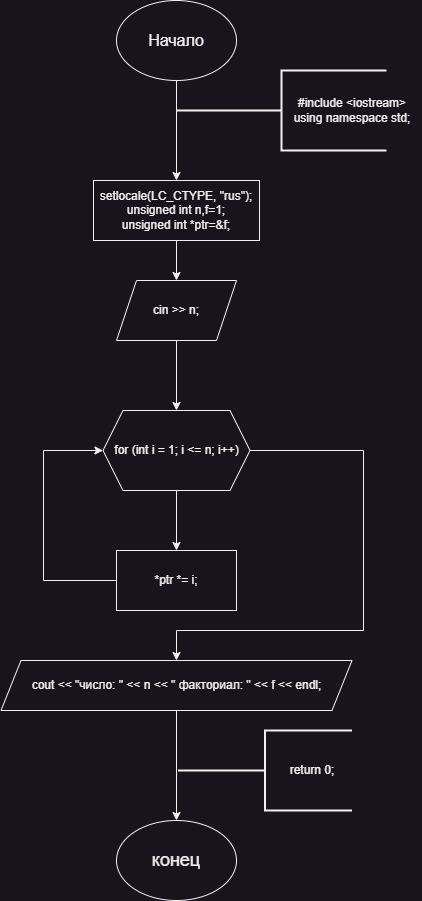

The diagram above was exported from draw.io. Its source (the exported page's mxGraphModel, read from the mxfile embedded in the PNG):
<mxGraphModel dx="1434" dy="844" grid="1" gridSize="10" guides="1" tooltips="1" connect="1" arrows="1" fold="1" page="1" pageScale="1" pageWidth="827" pageHeight="1169" math="0" shadow="0">
  <root>
    <mxCell id="0" />
    <mxCell id="1" parent="0" />
    <mxCell id="DcCumcbA5p6W2TGHvLve-2" style="edgeStyle=orthogonalEdgeStyle;rounded=0;orthogonalLoop=1;jettySize=auto;html=1;entryX=0.5;entryY=0;entryDx=0;entryDy=0;" parent="1" source="DcCumcbA5p6W2TGHvLve-3" target="DcCumcbA5p6W2TGHvLve-6" edge="1">
      <mxGeometry relative="1" as="geometry" />
    </mxCell>
    <mxCell id="DcCumcbA5p6W2TGHvLve-3" value="&lt;font style=&quot;font-size: 16px;&quot;&gt;Начало&lt;/font&gt;" style="ellipse;whiteSpace=wrap;html=1;" parent="1" vertex="1">
      <mxGeometry x="403" y="230" width="120" height="80" as="geometry" />
    </mxCell>
    <mxCell id="DcCumcbA5p6W2TGHvLve-4" value="" style="strokeWidth=2;html=1;shape=mxgraph.flowchart.annotation_2;align=left;labelPosition=right;pointerEvents=1;" parent="1" vertex="1">
      <mxGeometry x="463" y="300" width="210" height="80" as="geometry" />
    </mxCell>
    <mxCell id="DcCumcbA5p6W2TGHvLve-5" value="&lt;div&gt;#include &amp;lt;iostream&amp;gt;&lt;/div&gt;&lt;div&gt;using namespace std;&lt;/div&gt;" style="text;html=1;align=center;verticalAlign=middle;whiteSpace=wrap;rounded=0;" parent="1" vertex="1">
      <mxGeometry x="569" y="325" width="140" height="30" as="geometry" />
    </mxCell>
    <mxCell id="DcCumcbA5p6W2TGHvLve-11" style="edgeStyle=orthogonalEdgeStyle;rounded=0;orthogonalLoop=1;jettySize=auto;html=1;entryX=0.5;entryY=0;entryDx=0;entryDy=0;" parent="1" source="DcCumcbA5p6W2TGHvLve-6" target="DcCumcbA5p6W2TGHvLve-7" edge="1">
      <mxGeometry relative="1" as="geometry" />
    </mxCell>
    <mxCell id="DcCumcbA5p6W2TGHvLve-6" value="&lt;div&gt;setlocale(LC_CTYPE, &quot;rus&quot;);&lt;/div&gt;&lt;div&gt;unsigned int n,f=1;&lt;/div&gt;&lt;div&gt;unsigned int *ptr=&amp;amp;f;&lt;/div&gt;" style="rounded=0;whiteSpace=wrap;html=1;" parent="1" vertex="1">
      <mxGeometry x="380" y="410" width="166" height="60" as="geometry" />
    </mxCell>
    <mxCell id="DcCumcbA5p6W2TGHvLve-12" style="edgeStyle=orthogonalEdgeStyle;rounded=0;orthogonalLoop=1;jettySize=auto;html=1;entryX=0.5;entryY=0;entryDx=0;entryDy=0;" parent="1" source="DcCumcbA5p6W2TGHvLve-7" target="DcCumcbA5p6W2TGHvLve-8" edge="1">
      <mxGeometry relative="1" as="geometry" />
    </mxCell>
    <mxCell id="DcCumcbA5p6W2TGHvLve-7" value="cin &amp;gt;&amp;gt; n;" style="shape=parallelogram;perimeter=parallelogramPerimeter;whiteSpace=wrap;html=1;fixedSize=1;" parent="1" vertex="1">
      <mxGeometry x="403" y="510" width="120" height="60" as="geometry" />
    </mxCell>
    <mxCell id="DcCumcbA5p6W2TGHvLve-13" style="edgeStyle=orthogonalEdgeStyle;rounded=0;orthogonalLoop=1;jettySize=auto;html=1;entryX=0.5;entryY=0;entryDx=0;entryDy=0;" parent="1" source="DcCumcbA5p6W2TGHvLve-8" target="DcCumcbA5p6W2TGHvLve-10" edge="1">
      <mxGeometry relative="1" as="geometry" />
    </mxCell>
    <mxCell id="DcCumcbA5p6W2TGHvLve-14" style="edgeStyle=orthogonalEdgeStyle;rounded=0;orthogonalLoop=1;jettySize=auto;html=1;entryX=0.5;entryY=0;entryDx=0;entryDy=0;" parent="1" source="DcCumcbA5p6W2TGHvLve-8" target="DcCumcbA5p6W2TGHvLve-9" edge="1">
      <mxGeometry relative="1" as="geometry">
        <Array as="points">
          <mxPoint x="650" y="680" />
          <mxPoint x="650" y="860" />
          <mxPoint x="463" y="860" />
        </Array>
      </mxGeometry>
    </mxCell>
    <mxCell id="DcCumcbA5p6W2TGHvLve-8" value="for (int i = 1; i &amp;lt;= n; i++)" style="shape=hexagon;perimeter=hexagonPerimeter2;whiteSpace=wrap;html=1;fixedSize=1;" parent="1" vertex="1">
      <mxGeometry x="389.5" y="640" width="147" height="80" as="geometry" />
    </mxCell>
    <mxCell id="DcCumcbA5p6W2TGHvLve-21" style="edgeStyle=orthogonalEdgeStyle;rounded=0;orthogonalLoop=1;jettySize=auto;html=1;entryX=0.5;entryY=0;entryDx=0;entryDy=0;" parent="1" source="DcCumcbA5p6W2TGHvLve-9" target="DcCumcbA5p6W2TGHvLve-17" edge="1">
      <mxGeometry relative="1" as="geometry" />
    </mxCell>
    <mxCell id="DcCumcbA5p6W2TGHvLve-9" value="cout &amp;lt;&amp;lt; &quot;число: &quot; &amp;lt;&amp;lt; n &amp;lt;&amp;lt; &quot; факториал: &quot; &amp;lt;&amp;lt; f &amp;lt;&amp;lt; endl;" style="shape=parallelogram;perimeter=parallelogramPerimeter;whiteSpace=wrap;html=1;fixedSize=1;" parent="1" vertex="1">
      <mxGeometry x="287.5" y="890" width="351" height="50" as="geometry" />
    </mxCell>
    <mxCell id="DcCumcbA5p6W2TGHvLve-16" style="edgeStyle=orthogonalEdgeStyle;rounded=0;orthogonalLoop=1;jettySize=auto;html=1;entryX=0;entryY=0.5;entryDx=0;entryDy=0;" parent="1" source="DcCumcbA5p6W2TGHvLve-10" target="DcCumcbA5p6W2TGHvLve-8" edge="1">
      <mxGeometry relative="1" as="geometry">
        <Array as="points">
          <mxPoint x="330" y="810" />
          <mxPoint x="330" y="680" />
        </Array>
      </mxGeometry>
    </mxCell>
    <mxCell id="DcCumcbA5p6W2TGHvLve-10" value="*ptr *= i;" style="rounded=0;whiteSpace=wrap;html=1;" parent="1" vertex="1">
      <mxGeometry x="403" y="780" width="120" height="60" as="geometry" />
    </mxCell>
    <mxCell id="DcCumcbA5p6W2TGHvLve-17" value="&lt;font style=&quot;font-size: 18px;&quot;&gt;конец&lt;/font&gt;" style="ellipse;whiteSpace=wrap;html=1;" parent="1" vertex="1">
      <mxGeometry x="403" y="1050" width="120" height="80" as="geometry" />
    </mxCell>
    <mxCell id="DcCumcbA5p6W2TGHvLve-18" value="" style="strokeWidth=2;html=1;shape=mxgraph.flowchart.annotation_2;align=left;labelPosition=right;pointerEvents=1;" parent="1" vertex="1">
      <mxGeometry x="464.5" y="960" width="174" height="80" as="geometry" />
    </mxCell>
    <mxCell id="DcCumcbA5p6W2TGHvLve-19" value="return 0;" style="text;html=1;align=center;verticalAlign=middle;whiteSpace=wrap;rounded=0;" parent="1" vertex="1">
      <mxGeometry x="569" y="985" width="60" height="30" as="geometry" />
    </mxCell>
    <mxCell id="DcCumcbA5p6W2TGHvLve-20" style="edgeStyle=orthogonalEdgeStyle;rounded=0;orthogonalLoop=1;jettySize=auto;html=1;exitX=0.5;exitY=1;exitDx=0;exitDy=0;" parent="1" source="DcCumcbA5p6W2TGHvLve-19" target="DcCumcbA5p6W2TGHvLve-19" edge="1">
      <mxGeometry relative="1" as="geometry" />
    </mxCell>
  </root>
</mxGraphModel>